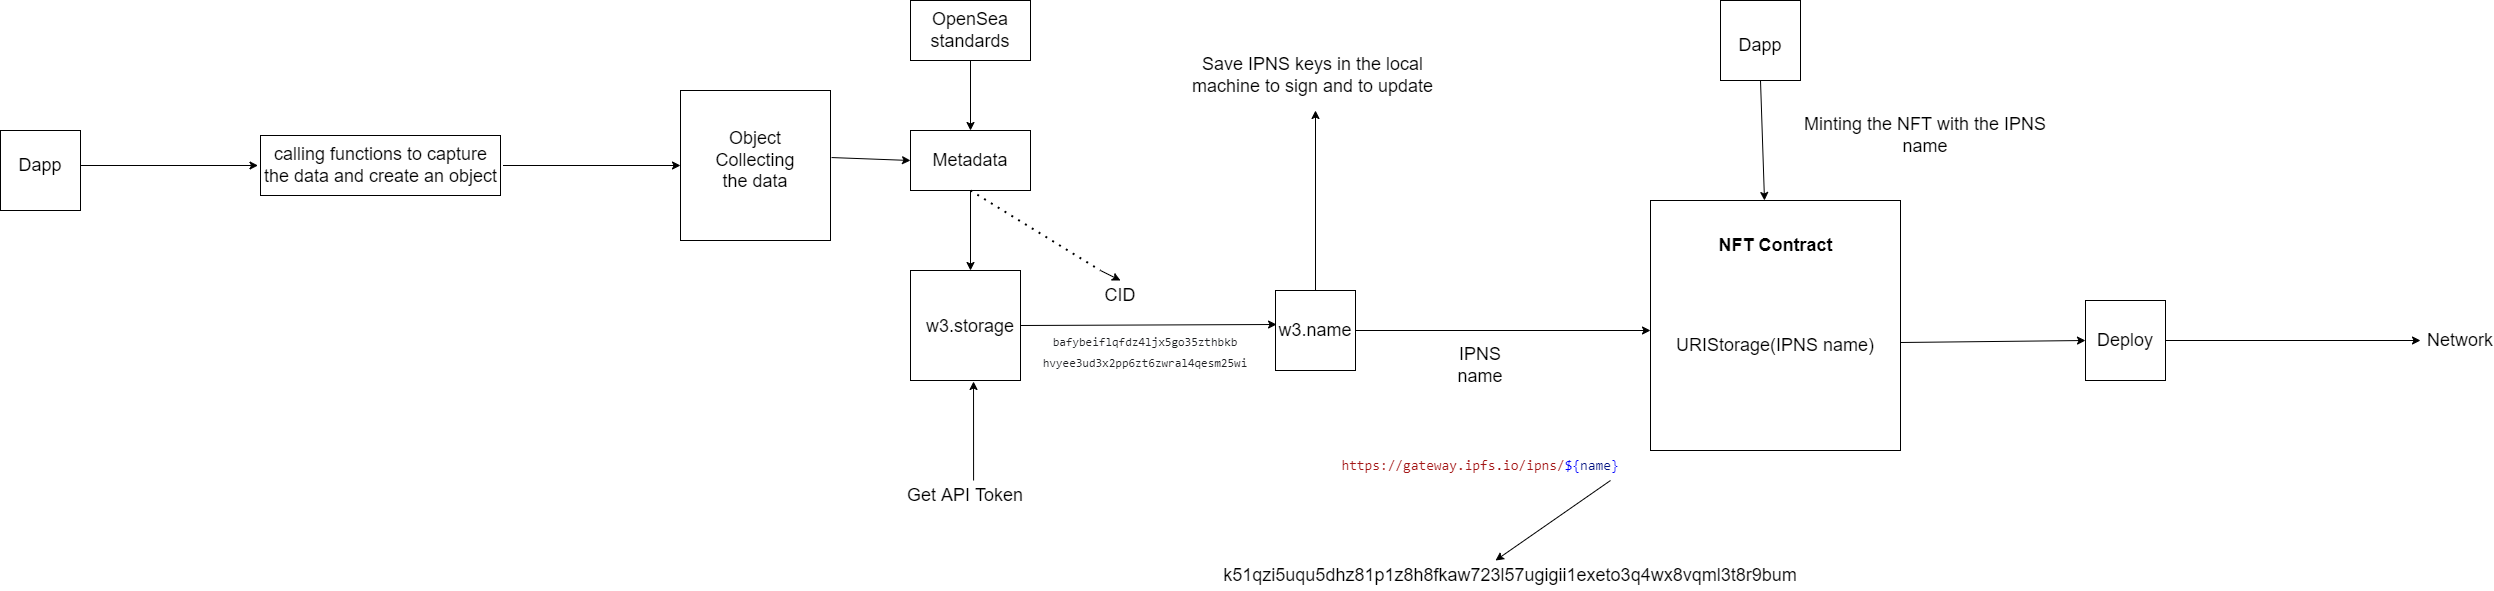

The diagram above was exported from draw.io. Its source (the exported page's mxGraphModel, read from the mxfile embedded in the PNG):
<mxGraphModel dx="3362" dy="790" grid="1" gridSize="10" guides="1" tooltips="1" connect="1" arrows="1" fold="1" page="1" pageScale="1" pageWidth="850" pageHeight="1100" math="0" shadow="0">
  <root>
    <mxCell id="0" />
    <mxCell id="1" parent="0" />
    <mxCell id="Xdaj0MJW5V7Bh2Oq0UOo-1" value="" style="whiteSpace=wrap;html=1;aspect=fixed;" vertex="1" parent="1">
      <mxGeometry x="760" y="230" width="250" height="250" as="geometry" />
    </mxCell>
    <mxCell id="Xdaj0MJW5V7Bh2Oq0UOo-2" value="&lt;font style=&quot;font-size: 18px;&quot;&gt;&lt;b&gt;NFT Contract&lt;/b&gt;&lt;/font&gt;" style="text;html=1;strokeColor=none;fillColor=none;align=center;verticalAlign=middle;whiteSpace=wrap;rounded=0;" vertex="1" parent="1">
      <mxGeometry x="822.5" y="260" width="125" height="30" as="geometry" />
    </mxCell>
    <mxCell id="Xdaj0MJW5V7Bh2Oq0UOo-3" value="URIStorage(IPNS name)" style="text;html=1;strokeColor=none;fillColor=none;align=center;verticalAlign=middle;whiteSpace=wrap;rounded=0;fontSize=18;" vertex="1" parent="1">
      <mxGeometry x="765" y="360" width="240" height="30" as="geometry" />
    </mxCell>
    <mxCell id="Xdaj0MJW5V7Bh2Oq0UOo-4" value="" style="whiteSpace=wrap;html=1;aspect=fixed;fontSize=18;" vertex="1" parent="1">
      <mxGeometry x="385" y="320" width="80" height="80" as="geometry" />
    </mxCell>
    <mxCell id="Xdaj0MJW5V7Bh2Oq0UOo-5" value="" style="endArrow=classic;html=1;rounded=0;fontSize=18;exitX=1;exitY=0.5;exitDx=0;exitDy=0;" edge="1" parent="1" source="Xdaj0MJW5V7Bh2Oq0UOo-4">
      <mxGeometry width="50" height="50" relative="1" as="geometry">
        <mxPoint x="580" y="370" as="sourcePoint" />
        <mxPoint x="760" y="360" as="targetPoint" />
      </mxGeometry>
    </mxCell>
    <mxCell id="Xdaj0MJW5V7Bh2Oq0UOo-9" value="IPNS name" style="text;html=1;strokeColor=none;fillColor=none;align=center;verticalAlign=middle;whiteSpace=wrap;rounded=0;fontSize=18;" vertex="1" parent="1">
      <mxGeometry x="560" y="380" width="60" height="30" as="geometry" />
    </mxCell>
    <mxCell id="Xdaj0MJW5V7Bh2Oq0UOo-10" value="&lt;div style=&quot;background-color: rgb(255, 255, 255); font-family: Consolas, &amp;quot;Courier New&amp;quot;, monospace; font-size: 14px; line-height: 19px;&quot;&gt;&lt;span style=&quot;color: #a31515;&quot;&gt;https://gateway.ipfs.io/ipns/&lt;/span&gt;&lt;span style=&quot;color: #0000ff;&quot;&gt;${&lt;/span&gt;&lt;span style=&quot;color: #001080;&quot;&gt;name&lt;/span&gt;&lt;span style=&quot;color: #0000ff;&quot;&gt;}&lt;/span&gt;&lt;/div&gt;" style="text;html=1;strokeColor=none;fillColor=none;align=center;verticalAlign=middle;whiteSpace=wrap;rounded=0;fontSize=18;" vertex="1" parent="1">
      <mxGeometry x="560" y="480" width="60" height="30" as="geometry" />
    </mxCell>
    <mxCell id="Xdaj0MJW5V7Bh2Oq0UOo-11" value="k51qzi5uqu5dhz81p1z8h8fkaw723l57ugigii1exeto3q4wx8vqml3t8r9bum" style="text;html=1;strokeColor=none;fillColor=none;align=center;verticalAlign=middle;whiteSpace=wrap;rounded=0;fontSize=18;" vertex="1" parent="1">
      <mxGeometry x="590" y="590" width="60" height="30" as="geometry" />
    </mxCell>
    <mxCell id="Xdaj0MJW5V7Bh2Oq0UOo-12" value="" style="whiteSpace=wrap;html=1;aspect=fixed;fontSize=18;" vertex="1" parent="1">
      <mxGeometry x="1195" y="330" width="80" height="80" as="geometry" />
    </mxCell>
    <mxCell id="Xdaj0MJW5V7Bh2Oq0UOo-13" value="" style="endArrow=classic;html=1;rounded=0;fontSize=18;exitX=1;exitY=0.568;exitDx=0;exitDy=0;exitPerimeter=0;entryX=0;entryY=0.5;entryDx=0;entryDy=0;" edge="1" parent="1" source="Xdaj0MJW5V7Bh2Oq0UOo-1" target="Xdaj0MJW5V7Bh2Oq0UOo-12">
      <mxGeometry width="50" height="50" relative="1" as="geometry">
        <mxPoint x="1090" y="370" as="sourcePoint" />
        <mxPoint x="1140" y="320" as="targetPoint" />
      </mxGeometry>
    </mxCell>
    <mxCell id="Xdaj0MJW5V7Bh2Oq0UOo-14" value="Deploy" style="text;html=1;strokeColor=none;fillColor=none;align=center;verticalAlign=middle;whiteSpace=wrap;rounded=0;fontSize=18;" vertex="1" parent="1">
      <mxGeometry x="1205" y="355" width="60" height="30" as="geometry" />
    </mxCell>
    <mxCell id="Xdaj0MJW5V7Bh2Oq0UOo-15" value="" style="endArrow=classic;html=1;rounded=0;fontSize=18;exitX=1;exitY=0.5;exitDx=0;exitDy=0;" edge="1" parent="1" source="Xdaj0MJW5V7Bh2Oq0UOo-12">
      <mxGeometry width="50" height="50" relative="1" as="geometry">
        <mxPoint x="1470" y="380" as="sourcePoint" />
        <mxPoint x="1530" y="370" as="targetPoint" />
      </mxGeometry>
    </mxCell>
    <mxCell id="Xdaj0MJW5V7Bh2Oq0UOo-16" value="Network" style="text;html=1;strokeColor=none;fillColor=none;align=center;verticalAlign=middle;whiteSpace=wrap;rounded=0;fontSize=18;" vertex="1" parent="1">
      <mxGeometry x="1540" y="355" width="60" height="30" as="geometry" />
    </mxCell>
    <mxCell id="Xdaj0MJW5V7Bh2Oq0UOo-17" value="" style="endArrow=classic;html=1;rounded=0;fontSize=18;entryX=0.25;entryY=0;entryDx=0;entryDy=0;" edge="1" parent="1" target="Xdaj0MJW5V7Bh2Oq0UOo-11">
      <mxGeometry width="50" height="50" relative="1" as="geometry">
        <mxPoint x="720" y="510" as="sourcePoint" />
        <mxPoint x="860" y="540" as="targetPoint" />
      </mxGeometry>
    </mxCell>
    <mxCell id="Xdaj0MJW5V7Bh2Oq0UOo-18" value="" style="endArrow=classic;html=1;rounded=0;fontSize=18;exitX=0.5;exitY=0;exitDx=0;exitDy=0;" edge="1" parent="1" source="Xdaj0MJW5V7Bh2Oq0UOo-4">
      <mxGeometry width="50" height="50" relative="1" as="geometry">
        <mxPoint x="450" y="290" as="sourcePoint" />
        <mxPoint x="425" y="140" as="targetPoint" />
      </mxGeometry>
    </mxCell>
    <mxCell id="Xdaj0MJW5V7Bh2Oq0UOo-19" value="Save IPNS keys in the local machine to sign and to update" style="text;html=1;strokeColor=none;fillColor=none;align=center;verticalAlign=middle;whiteSpace=wrap;rounded=0;fontSize=18;" vertex="1" parent="1">
      <mxGeometry x="285" y="90" width="275" height="30" as="geometry" />
    </mxCell>
    <mxCell id="Xdaj0MJW5V7Bh2Oq0UOo-20" value="" style="whiteSpace=wrap;html=1;aspect=fixed;fontSize=18;" vertex="1" parent="1">
      <mxGeometry x="20" y="300" width="110" height="110" as="geometry" />
    </mxCell>
    <mxCell id="Xdaj0MJW5V7Bh2Oq0UOo-21" value="" style="endArrow=classic;html=1;rounded=0;fontSize=18;exitX=1;exitY=0.5;exitDx=0;exitDy=0;entryX=0.013;entryY=0.425;entryDx=0;entryDy=0;entryPerimeter=0;" edge="1" parent="1" source="Xdaj0MJW5V7Bh2Oq0UOo-20" target="Xdaj0MJW5V7Bh2Oq0UOo-4">
      <mxGeometry width="50" height="50" relative="1" as="geometry">
        <mxPoint x="210" y="370" as="sourcePoint" />
        <mxPoint x="260" y="320" as="targetPoint" />
      </mxGeometry>
    </mxCell>
    <mxCell id="Xdaj0MJW5V7Bh2Oq0UOo-22" value="CID" style="text;html=1;strokeColor=none;fillColor=none;align=center;verticalAlign=middle;whiteSpace=wrap;rounded=0;fontSize=18;" vertex="1" parent="1">
      <mxGeometry x="200" y="310" width="60" height="30" as="geometry" />
    </mxCell>
    <mxCell id="Xdaj0MJW5V7Bh2Oq0UOo-23" value="" style="rounded=0;whiteSpace=wrap;html=1;fontSize=18;" vertex="1" parent="1">
      <mxGeometry x="20" y="160" width="120" height="60" as="geometry" />
    </mxCell>
    <mxCell id="Xdaj0MJW5V7Bh2Oq0UOo-24" value="Metadata" style="text;html=1;strokeColor=none;fillColor=none;align=center;verticalAlign=middle;whiteSpace=wrap;rounded=0;fontSize=18;" vertex="1" parent="1">
      <mxGeometry x="50" y="175" width="60" height="30" as="geometry" />
    </mxCell>
    <mxCell id="Xdaj0MJW5V7Bh2Oq0UOo-25" value="" style="endArrow=classic;html=1;rounded=0;fontSize=18;exitX=0.5;exitY=1;exitDx=0;exitDy=0;" edge="1" parent="1" source="Xdaj0MJW5V7Bh2Oq0UOo-23">
      <mxGeometry width="50" height="50" relative="1" as="geometry">
        <mxPoint x="130" y="290" as="sourcePoint" />
        <mxPoint x="80" y="300" as="targetPoint" />
      </mxGeometry>
    </mxCell>
    <mxCell id="Xdaj0MJW5V7Bh2Oq0UOo-26" value="" style="rounded=0;whiteSpace=wrap;html=1;fontSize=18;" vertex="1" parent="1">
      <mxGeometry x="20" y="30" width="120" height="60" as="geometry" />
    </mxCell>
    <mxCell id="Xdaj0MJW5V7Bh2Oq0UOo-27" value="OpenSea standards" style="text;html=1;strokeColor=none;fillColor=none;align=center;verticalAlign=middle;whiteSpace=wrap;rounded=0;fontSize=18;" vertex="1" parent="1">
      <mxGeometry x="50" y="45" width="60" height="30" as="geometry" />
    </mxCell>
    <mxCell id="Xdaj0MJW5V7Bh2Oq0UOo-28" value="" style="endArrow=classic;html=1;rounded=0;fontSize=18;exitX=0.5;exitY=1;exitDx=0;exitDy=0;entryX=0.5;entryY=0;entryDx=0;entryDy=0;" edge="1" parent="1" source="Xdaj0MJW5V7Bh2Oq0UOo-26" target="Xdaj0MJW5V7Bh2Oq0UOo-23">
      <mxGeometry width="50" height="50" relative="1" as="geometry">
        <mxPoint x="180" y="180" as="sourcePoint" />
        <mxPoint x="230" y="130" as="targetPoint" />
      </mxGeometry>
    </mxCell>
    <mxCell id="Xdaj0MJW5V7Bh2Oq0UOo-29" value="" style="endArrow=none;dashed=1;html=1;dashPattern=1 3;strokeWidth=2;rounded=0;fontSize=18;" edge="1" parent="1">
      <mxGeometry width="50" height="50" relative="1" as="geometry">
        <mxPoint x="80" y="220" as="sourcePoint" />
        <mxPoint x="210" y="300" as="targetPoint" />
      </mxGeometry>
    </mxCell>
    <mxCell id="Xdaj0MJW5V7Bh2Oq0UOo-30" value="" style="endArrow=classic;html=1;rounded=0;fontSize=18;" edge="1" parent="1">
      <mxGeometry width="50" height="50" relative="1" as="geometry">
        <mxPoint x="210" y="300" as="sourcePoint" />
        <mxPoint x="230" y="310" as="targetPoint" />
      </mxGeometry>
    </mxCell>
    <mxCell id="Xdaj0MJW5V7Bh2Oq0UOo-31" value="w3.name" style="text;html=1;strokeColor=none;fillColor=none;align=center;verticalAlign=middle;whiteSpace=wrap;rounded=0;fontSize=18;" vertex="1" parent="1">
      <mxGeometry x="395" y="345" width="60" height="30" as="geometry" />
    </mxCell>
    <mxCell id="Xdaj0MJW5V7Bh2Oq0UOo-32" value="w3.storage" style="text;html=1;strokeColor=none;fillColor=none;align=center;verticalAlign=middle;whiteSpace=wrap;rounded=0;fontSize=18;" vertex="1" parent="1">
      <mxGeometry x="75" y="355" width="10" as="geometry" />
    </mxCell>
    <mxCell id="Xdaj0MJW5V7Bh2Oq0UOo-33" value="Get API Token&amp;nbsp;" style="text;html=1;strokeColor=none;fillColor=none;align=center;verticalAlign=middle;whiteSpace=wrap;rounded=0;fontSize=18;" vertex="1" parent="1">
      <mxGeometry y="510" width="155" height="30" as="geometry" />
    </mxCell>
    <mxCell id="Xdaj0MJW5V7Bh2Oq0UOo-34" value="" style="endArrow=classic;html=1;rounded=0;fontSize=18;entryX=0.573;entryY=1.009;entryDx=0;entryDy=0;exitX=0.536;exitY=0;exitDx=0;exitDy=0;entryPerimeter=0;exitPerimeter=0;" edge="1" parent="1" source="Xdaj0MJW5V7Bh2Oq0UOo-33" target="Xdaj0MJW5V7Bh2Oq0UOo-20">
      <mxGeometry width="50" height="50" relative="1" as="geometry">
        <mxPoint x="40" y="480" as="sourcePoint" />
        <mxPoint x="90" y="430" as="targetPoint" />
      </mxGeometry>
    </mxCell>
    <mxCell id="Xdaj0MJW5V7Bh2Oq0UOo-35" value="&lt;br&gt;&lt;span style=&quot;color: rgb(32, 33, 36); font-family: consolas, &amp;quot;lucida console&amp;quot;, &amp;quot;courier new&amp;quot;, monospace; font-size: 12px; font-style: normal; font-variant-ligatures: normal; font-variant-caps: normal; font-weight: 400; letter-spacing: normal; orphans: 2; text-align: left; text-indent: 0px; text-transform: none; widows: 2; word-spacing: 0px; -webkit-text-stroke-width: 0px; background-color: rgb(255, 255, 255); text-decoration-thickness: initial; text-decoration-style: initial; text-decoration-color: initial; float: none; display: inline !important;&quot;&gt;bafybeiflqfdz4ljx5go35zthbkb&lt;br&gt;hvyee3ud3x2pp6zt6zwral4qesm25wi&lt;/span&gt;" style="text;html=1;strokeColor=none;fillColor=none;align=center;verticalAlign=middle;whiteSpace=wrap;rounded=0;fontSize=18;" vertex="1" parent="1">
      <mxGeometry x="55" y="355" width="400" height="30" as="geometry" />
    </mxCell>
    <mxCell id="Xdaj0MJW5V7Bh2Oq0UOo-39" value="" style="whiteSpace=wrap;html=1;aspect=fixed;fontSize=18;" vertex="1" parent="1">
      <mxGeometry x="-210" y="120" width="150" height="150" as="geometry" />
    </mxCell>
    <mxCell id="Xdaj0MJW5V7Bh2Oq0UOo-40" value="Object Collecting the data" style="text;html=1;strokeColor=none;fillColor=none;align=center;verticalAlign=middle;whiteSpace=wrap;rounded=0;fontSize=18;" vertex="1" parent="1">
      <mxGeometry x="-165" y="175" width="60" height="30" as="geometry" />
    </mxCell>
    <mxCell id="Xdaj0MJW5V7Bh2Oq0UOo-41" value="" style="endArrow=classic;html=1;rounded=0;fontSize=18;exitX=1.007;exitY=0.447;exitDx=0;exitDy=0;entryX=0;entryY=0.5;entryDx=0;entryDy=0;exitPerimeter=0;" edge="1" parent="1" source="Xdaj0MJW5V7Bh2Oq0UOo-39" target="Xdaj0MJW5V7Bh2Oq0UOo-23">
      <mxGeometry width="50" height="50" relative="1" as="geometry">
        <mxPoint x="-50" y="230" as="sourcePoint" />
        <mxPoint y="180" as="targetPoint" />
      </mxGeometry>
    </mxCell>
    <mxCell id="Xdaj0MJW5V7Bh2Oq0UOo-42" value="" style="whiteSpace=wrap;html=1;aspect=fixed;fontSize=18;" vertex="1" parent="1">
      <mxGeometry x="-890" y="160" width="80" height="80" as="geometry" />
    </mxCell>
    <mxCell id="Xdaj0MJW5V7Bh2Oq0UOo-43" value="Dapp" style="text;html=1;strokeColor=none;fillColor=none;align=center;verticalAlign=middle;whiteSpace=wrap;rounded=0;fontSize=18;" vertex="1" parent="1">
      <mxGeometry x="-880" y="180" width="60" height="30" as="geometry" />
    </mxCell>
    <mxCell id="Xdaj0MJW5V7Bh2Oq0UOo-46" value="" style="rounded=0;whiteSpace=wrap;html=1;fontSize=18;" vertex="1" parent="1">
      <mxGeometry x="-630" y="165" width="240" height="60" as="geometry" />
    </mxCell>
    <mxCell id="Xdaj0MJW5V7Bh2Oq0UOo-47" value="calling functions to capture the data and create an object" style="text;html=1;strokeColor=none;fillColor=none;align=center;verticalAlign=middle;whiteSpace=wrap;rounded=0;fontSize=18;" vertex="1" parent="1">
      <mxGeometry x="-632.5" y="180" width="245" height="30" as="geometry" />
    </mxCell>
    <mxCell id="Xdaj0MJW5V7Bh2Oq0UOo-48" value="" style="endArrow=classic;html=1;rounded=0;fontSize=18;entryX=0;entryY=0.5;entryDx=0;entryDy=0;" edge="1" parent="1" target="Xdaj0MJW5V7Bh2Oq0UOo-47">
      <mxGeometry width="50" height="50" relative="1" as="geometry">
        <mxPoint x="-810" y="195" as="sourcePoint" />
        <mxPoint x="-660" y="180" as="targetPoint" />
      </mxGeometry>
    </mxCell>
    <mxCell id="Xdaj0MJW5V7Bh2Oq0UOo-49" value="" style="endArrow=classic;html=1;rounded=0;fontSize=18;exitX=1;exitY=0.5;exitDx=0;exitDy=0;entryX=0;entryY=0.5;entryDx=0;entryDy=0;" edge="1" parent="1" source="Xdaj0MJW5V7Bh2Oq0UOo-47" target="Xdaj0MJW5V7Bh2Oq0UOo-39">
      <mxGeometry width="50" height="50" relative="1" as="geometry">
        <mxPoint x="-290" y="220" as="sourcePoint" />
        <mxPoint x="-240" y="170" as="targetPoint" />
      </mxGeometry>
    </mxCell>
    <mxCell id="Xdaj0MJW5V7Bh2Oq0UOo-50" value="" style="whiteSpace=wrap;html=1;aspect=fixed;fontSize=18;" vertex="1" parent="1">
      <mxGeometry x="830" y="30" width="80" height="80" as="geometry" />
    </mxCell>
    <mxCell id="Xdaj0MJW5V7Bh2Oq0UOo-51" value="Dapp" style="text;html=1;strokeColor=none;fillColor=none;align=center;verticalAlign=middle;whiteSpace=wrap;rounded=0;fontSize=18;" vertex="1" parent="1">
      <mxGeometry x="840" y="60" width="60" height="30" as="geometry" />
    </mxCell>
    <mxCell id="Xdaj0MJW5V7Bh2Oq0UOo-52" value="" style="endArrow=classic;html=1;rounded=0;fontSize=18;exitX=0.5;exitY=1;exitDx=0;exitDy=0;entryX=0.456;entryY=0;entryDx=0;entryDy=0;entryPerimeter=0;" edge="1" parent="1" source="Xdaj0MJW5V7Bh2Oq0UOo-50" target="Xdaj0MJW5V7Bh2Oq0UOo-1">
      <mxGeometry width="50" height="50" relative="1" as="geometry">
        <mxPoint x="1080" y="190" as="sourcePoint" />
        <mxPoint x="1130" y="140" as="targetPoint" />
      </mxGeometry>
    </mxCell>
    <mxCell id="Xdaj0MJW5V7Bh2Oq0UOo-53" value="Minting the NFT with the IPNS name" style="text;html=1;strokeColor=none;fillColor=none;align=center;verticalAlign=middle;whiteSpace=wrap;rounded=0;fontSize=18;" vertex="1" parent="1">
      <mxGeometry x="900" y="150" width="270" height="30" as="geometry" />
    </mxCell>
  </root>
</mxGraphModel>